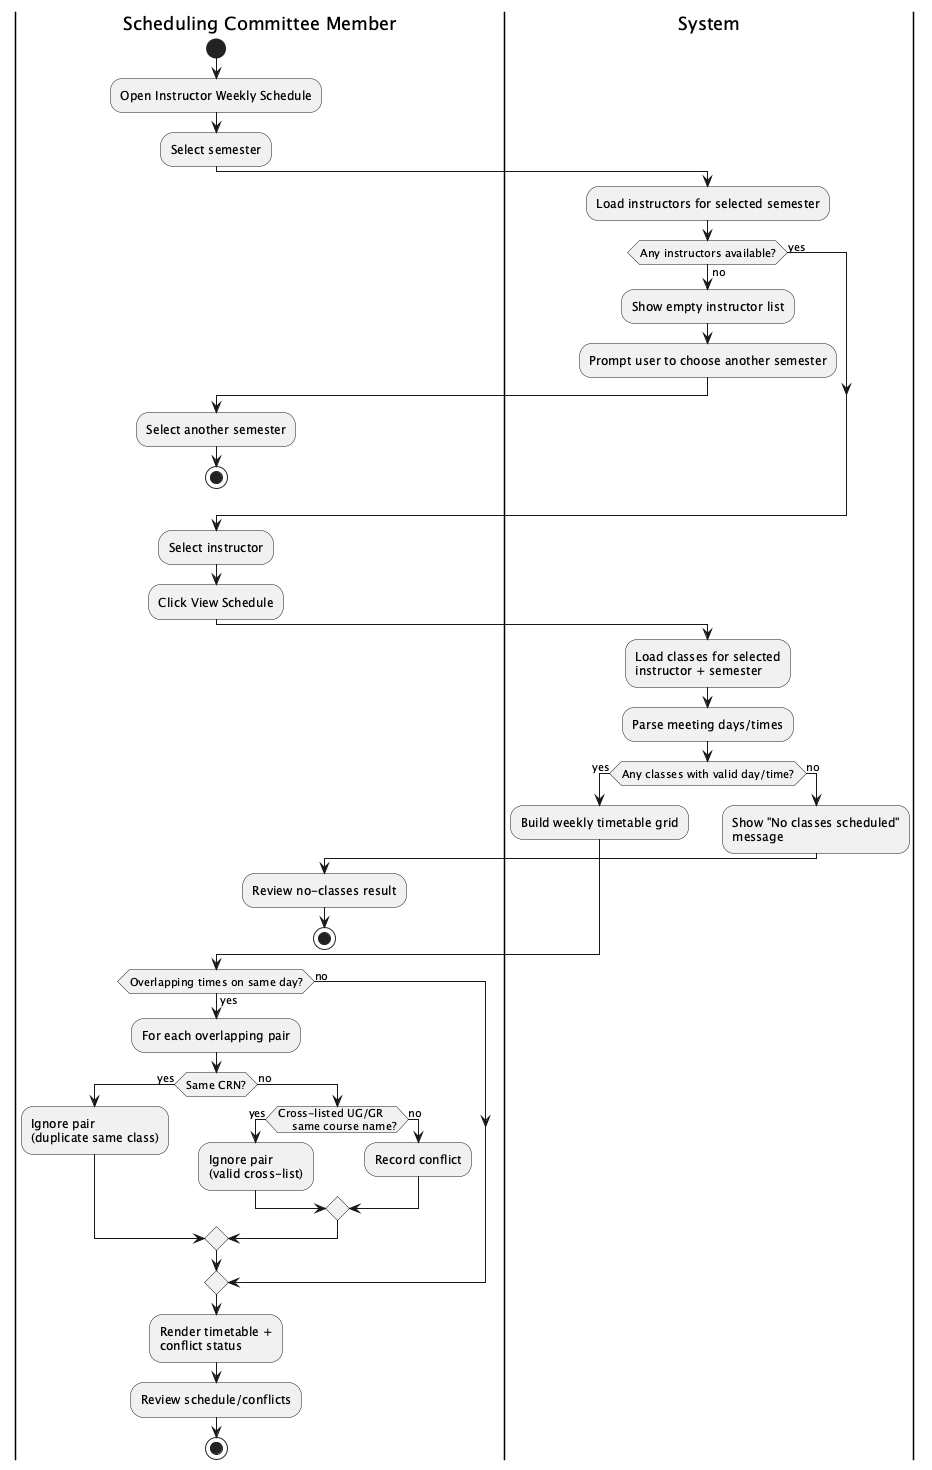

The diagram above was rendered by PlantUML. Its source (embedded in the PNG):
@startuml
|Scheduling Committee Member|
start
:Open Instructor Weekly Schedule;
:Select semester;

|System|
:Load instructors for selected semester;
if (Any instructors available?) then (yes)
else (no)
  :Show empty instructor list;
  :Prompt user to choose another semester;
  |Scheduling Committee Member|
  :Select another semester;
  stop
endif

|Scheduling Committee Member|
:Select instructor;
:Click View Schedule;

|System|
:Load classes for selected
instructor + semester;
:Parse meeting days/times;

if (Any classes with valid day/time?) then (yes)
  :Build weekly timetable grid;
else (no)
  :Show "No classes scheduled"
  message;
  |Scheduling Committee Member|
  :Review no-classes result;
  stop
endif

if (Overlapping times on same day?) then (yes)
  :For each overlapping pair;
  if (Same CRN?) then (yes)
    :Ignore pair
    (duplicate same class);
  else (no)
    if (Cross-listed UG/GR
    same course name?) then (yes)
      :Ignore pair
      (valid cross-list);
    else (no)
      :Record conflict;
    endif
  endif
else (no)
endif

:Render timetable +
conflict status;

|Scheduling Committee Member|
:Review schedule/conflicts;
stop
@enduml